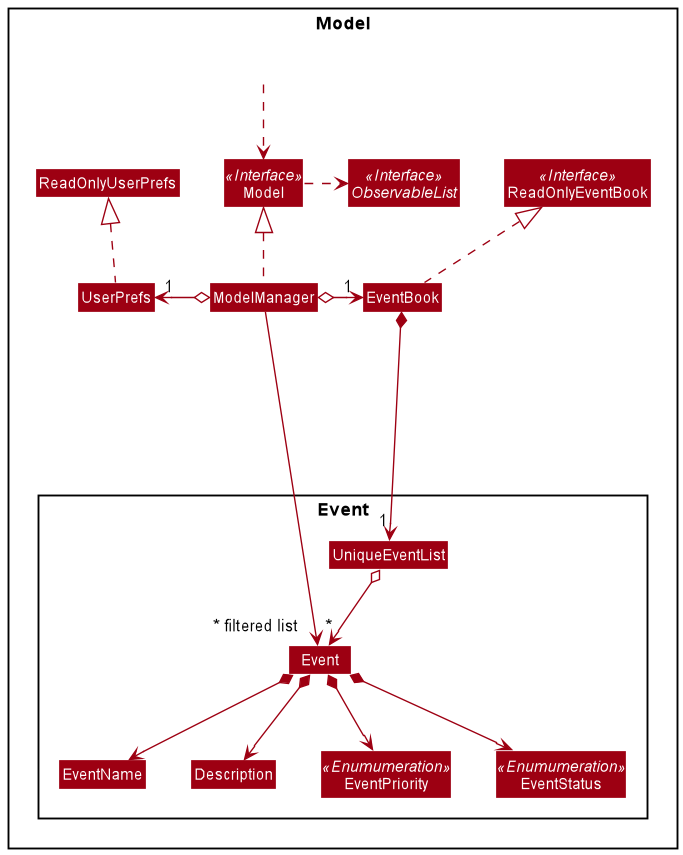

The diagram above was rendered by PlantUML. Its source (embedded in the PNG):
@startuml
!include style.puml
skinparam arrowThickness 1.1
skinparam arrowColor MODEL_COLOR
skinparam classBackgroundColor MODEL_COLOR

Package Model <<Rectangle>>{
Interface ReadOnlyEventBook <<Interface>>
Interface Model <<Interface>>
Interface ObservableList <<Interface>>
Class EventBook
Class ReadOnlyEventBook
Class Model
Class ModelManager
Class UserPrefs
Class ReadOnlyUserPrefs

Package Event {
Class Event
Class Description
Class EventName
enum EventStatus <<Enumumeration>>
enum EventPriority <<Enumumeration>>
Class UniqueEventList
}

Class HiddenOutside #FFFFFF
HiddenOutside ..> Model

EventBook .up.|> ReadOnlyEventBook

ModelManager .up.|> Model
Model .right.> ObservableList
ModelManager o-> "1" EventBook
ModelManager o-left-> "1" UserPrefs
UserPrefs .up.|> ReadOnlyUserPrefs

EventBook *--> "1" UniqueEventList
UniqueEventList o--> "*" Event
Event *--> EventName
Event *--> Description
Event *--> EventPriority
Event *--> EventStatus

EventName -[hidden]right-> Description
Description -[hidden]right-> EventPriority
EventPriority -[hidden]right-> EventStatus

ModelManager ----->" ~* filtered list" Event
@enduml